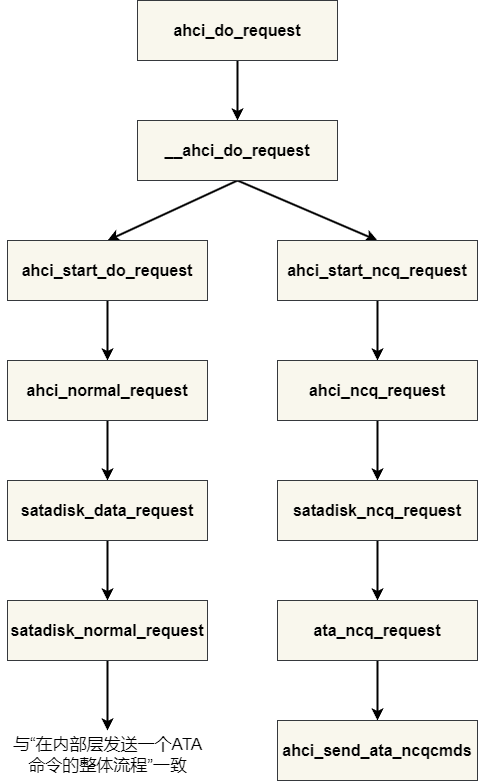

The diagram above was exported from draw.io. Its source (the exported page's mxGraphModel, read from the mxfile embedded in the PNG):
<mxGraphModel dx="1402" dy="809" grid="1" gridSize="10" guides="1" tooltips="1" connect="1" arrows="1" fold="1" page="1" pageScale="1" pageWidth="850" pageHeight="1100" background="#ffffff" math="0" shadow="1">
  <root>
    <mxCell id="0" />
    <mxCell id="1" parent="0" />
    <mxCell id="16" style="edgeStyle=none;html=1;exitX=0.5;exitY=1;exitDx=0;exitDy=0;entryX=0.5;entryY=0;entryDx=0;entryDy=0;fontSize=17;fontColor=#000000;strokeColor=#000000;strokeWidth=2;" edge="1" parent="1" source="2" target="3">
      <mxGeometry relative="1" as="geometry" />
    </mxCell>
    <mxCell id="2" value="&lt;b style=&quot;color: rgb(0, 0, 0); font-size: 16px;&quot;&gt;ahci_do_request&lt;/b&gt;&lt;font color=&quot;#000000&quot;&gt;&lt;span style=&quot;font-size: 16px;&quot;&gt;&lt;b&gt;&lt;br&gt;&lt;/b&gt;&lt;/span&gt;&lt;/font&gt;" style="rounded=0;whiteSpace=wrap;html=1;fillColor=#f9f7ed;strokeColor=#36393d;" vertex="1" parent="1">
      <mxGeometry x="110" y="250" width="200" height="60" as="geometry" />
    </mxCell>
    <mxCell id="17" style="edgeStyle=none;html=1;exitX=0.5;exitY=1;exitDx=0;exitDy=0;entryX=0.5;entryY=0;entryDx=0;entryDy=0;strokeColor=#000000;strokeWidth=2;fontSize=17;fontColor=#000000;" edge="1" parent="1" source="3" target="4">
      <mxGeometry relative="1" as="geometry" />
    </mxCell>
    <mxCell id="18" style="edgeStyle=none;html=1;exitX=0.5;exitY=1;exitDx=0;exitDy=0;entryX=0.5;entryY=0;entryDx=0;entryDy=0;strokeColor=#000000;strokeWidth=2;fontSize=17;fontColor=#000000;" edge="1" parent="1" source="3" target="10">
      <mxGeometry relative="1" as="geometry" />
    </mxCell>
    <mxCell id="3" value="&lt;b style=&quot;color: rgb(0, 0, 0); font-size: 16px;&quot;&gt;__ahci_do_request&lt;/b&gt;&lt;font color=&quot;#000000&quot;&gt;&lt;span style=&quot;font-size: 16px;&quot;&gt;&lt;b&gt;&lt;br&gt;&lt;/b&gt;&lt;/span&gt;&lt;/font&gt;" style="rounded=0;whiteSpace=wrap;html=1;fillColor=#f9f7ed;strokeColor=#36393d;" vertex="1" parent="1">
      <mxGeometry x="110" y="370" width="200" height="60" as="geometry" />
    </mxCell>
    <mxCell id="20" style="edgeStyle=none;html=1;exitX=0.5;exitY=1;exitDx=0;exitDy=0;strokeColor=#000000;strokeWidth=2;fontSize=17;fontColor=#000000;" edge="1" parent="1" source="4" target="5">
      <mxGeometry relative="1" as="geometry" />
    </mxCell>
    <mxCell id="4" value="&lt;b style=&quot;color: rgb(0, 0, 0); font-size: 16px;&quot;&gt;ahci_start_do_request&lt;/b&gt;&lt;font color=&quot;#000000&quot;&gt;&lt;span style=&quot;font-size: 16px;&quot;&gt;&lt;b&gt;&lt;br&gt;&lt;/b&gt;&lt;/span&gt;&lt;/font&gt;" style="rounded=0;whiteSpace=wrap;html=1;fillColor=#f9f7ed;strokeColor=#36393d;" vertex="1" parent="1">
      <mxGeometry x="-20" y="490" width="200" height="60" as="geometry" />
    </mxCell>
    <mxCell id="21" style="edgeStyle=none;html=1;exitX=0.5;exitY=1;exitDx=0;exitDy=0;entryX=0.5;entryY=0;entryDx=0;entryDy=0;strokeColor=#000000;strokeWidth=2;fontSize=17;fontColor=#000000;" edge="1" parent="1" source="5" target="6">
      <mxGeometry relative="1" as="geometry" />
    </mxCell>
    <mxCell id="5" value="&lt;font color=&quot;#000000&quot;&gt;&lt;span style=&quot;font-size: 16px;&quot;&gt;&lt;b&gt;ahci_normal_request&lt;/b&gt;&lt;/span&gt;&lt;br&gt;&lt;/font&gt;" style="rounded=0;whiteSpace=wrap;html=1;fillColor=#f9f7ed;strokeColor=#36393d;" vertex="1" parent="1">
      <mxGeometry x="-20" y="610" width="200" height="60" as="geometry" />
    </mxCell>
    <mxCell id="22" style="edgeStyle=none;html=1;exitX=0.5;exitY=1;exitDx=0;exitDy=0;entryX=0.5;entryY=0;entryDx=0;entryDy=0;strokeColor=#000000;strokeWidth=2;fontSize=17;fontColor=#000000;" edge="1" parent="1" source="6" target="7">
      <mxGeometry relative="1" as="geometry" />
    </mxCell>
    <mxCell id="6" value="&lt;font color=&quot;#000000&quot;&gt;&lt;span style=&quot;font-size: 16px;&quot;&gt;&lt;b&gt;satadisk_data_request&lt;/b&gt;&lt;/span&gt;&lt;br&gt;&lt;/font&gt;" style="rounded=0;whiteSpace=wrap;html=1;fillColor=#f9f7ed;strokeColor=#36393d;" vertex="1" parent="1">
      <mxGeometry x="-20" y="730" width="200" height="60" as="geometry" />
    </mxCell>
    <mxCell id="23" style="edgeStyle=none;html=1;exitX=0.5;exitY=1;exitDx=0;exitDy=0;strokeColor=#000000;strokeWidth=2;fontSize=17;fontColor=#000000;" edge="1" parent="1" source="7" target="15">
      <mxGeometry relative="1" as="geometry" />
    </mxCell>
    <mxCell id="7" value="&lt;font color=&quot;#000000&quot;&gt;&lt;span style=&quot;font-size: 16px;&quot;&gt;&lt;b&gt;satadisk_normal_request&lt;/b&gt;&lt;/span&gt;&lt;br&gt;&lt;/font&gt;" style="rounded=0;whiteSpace=wrap;html=1;fillColor=#f9f7ed;strokeColor=#36393d;" vertex="1" parent="1">
      <mxGeometry x="-20" y="850" width="200" height="60" as="geometry" />
    </mxCell>
    <mxCell id="19" style="edgeStyle=none;html=1;exitX=0.5;exitY=1;exitDx=0;exitDy=0;entryX=0.5;entryY=0;entryDx=0;entryDy=0;strokeColor=#000000;strokeWidth=2;fontSize=17;fontColor=#000000;" edge="1" parent="1" source="10" target="11">
      <mxGeometry relative="1" as="geometry" />
    </mxCell>
    <mxCell id="10" value="&lt;b style=&quot;color: rgb(0, 0, 0); font-size: 16px;&quot;&gt;ahci_start_ncq_request&lt;/b&gt;&lt;font color=&quot;#000000&quot;&gt;&lt;span style=&quot;font-size: 16px;&quot;&gt;&lt;b&gt;&lt;br&gt;&lt;/b&gt;&lt;/span&gt;&lt;/font&gt;" style="rounded=0;whiteSpace=wrap;html=1;fillColor=#f9f7ed;strokeColor=#36393d;" vertex="1" parent="1">
      <mxGeometry x="250" y="490" width="200" height="60" as="geometry" />
    </mxCell>
    <mxCell id="26" style="edgeStyle=none;html=1;exitX=0.5;exitY=1;exitDx=0;exitDy=0;strokeColor=#000000;strokeWidth=2;fontSize=17;fontColor=#000000;" edge="1" parent="1" source="11" target="12">
      <mxGeometry relative="1" as="geometry" />
    </mxCell>
    <mxCell id="11" value="&lt;b style=&quot;color: rgb(0, 0, 0); font-size: 16px;&quot;&gt;ahci_ncq_request&lt;/b&gt;&lt;font color=&quot;#000000&quot;&gt;&lt;span style=&quot;font-size: 16px;&quot;&gt;&lt;b&gt;&lt;br&gt;&lt;/b&gt;&lt;/span&gt;&lt;/font&gt;" style="rounded=0;whiteSpace=wrap;html=1;fillColor=#f9f7ed;strokeColor=#36393d;" vertex="1" parent="1">
      <mxGeometry x="250" y="610" width="200" height="60" as="geometry" />
    </mxCell>
    <mxCell id="25" style="edgeStyle=none;html=1;exitX=0.5;exitY=1;exitDx=0;exitDy=0;entryX=0.5;entryY=0;entryDx=0;entryDy=0;strokeColor=#000000;strokeWidth=2;fontSize=17;fontColor=#000000;" edge="1" parent="1" source="12" target="13">
      <mxGeometry relative="1" as="geometry" />
    </mxCell>
    <mxCell id="12" value="&lt;font color=&quot;#000000&quot;&gt;&lt;span style=&quot;font-size: 16px;&quot;&gt;&lt;b&gt;satadisk_ncq_request&lt;/b&gt;&lt;/span&gt;&lt;br&gt;&lt;/font&gt;" style="rounded=0;whiteSpace=wrap;html=1;fillColor=#f9f7ed;strokeColor=#36393d;" vertex="1" parent="1">
      <mxGeometry x="250" y="730" width="200" height="60" as="geometry" />
    </mxCell>
    <mxCell id="24" style="edgeStyle=none;html=1;exitX=0.5;exitY=1;exitDx=0;exitDy=0;strokeColor=#000000;strokeWidth=2;fontSize=17;fontColor=#000000;" edge="1" parent="1" source="13" target="14">
      <mxGeometry relative="1" as="geometry" />
    </mxCell>
    <mxCell id="13" value="&lt;font color=&quot;#000000&quot;&gt;&lt;span style=&quot;font-size: 16px;&quot;&gt;&lt;b&gt;ata_ncq_request&lt;/b&gt;&lt;/span&gt;&lt;br&gt;&lt;/font&gt;" style="rounded=0;whiteSpace=wrap;html=1;fillColor=#f9f7ed;strokeColor=#36393d;" vertex="1" parent="1">
      <mxGeometry x="250" y="850" width="200" height="60" as="geometry" />
    </mxCell>
    <mxCell id="14" value="&lt;font color=&quot;#000000&quot;&gt;&lt;span style=&quot;font-size: 16px;&quot;&gt;&lt;b&gt;ahci_send_ata_ncqcmds&lt;/b&gt;&lt;/span&gt;&lt;br&gt;&lt;/font&gt;" style="rounded=0;whiteSpace=wrap;html=1;fillColor=#f9f7ed;strokeColor=#36393d;" vertex="1" parent="1">
      <mxGeometry x="250" y="970" width="200" height="60" as="geometry" />
    </mxCell>
    <mxCell id="15" value="&lt;font color=&quot;#000000&quot;&gt;&lt;span style=&quot;font-size: 17px;&quot;&gt;与“在内部层发送一个ATA &lt;br&gt;命令的整体流程&lt;/span&gt;&lt;span style=&quot;font-size: 17px;&quot;&gt;”一致&lt;/span&gt;&lt;/font&gt;" style="text;html=1;align=center;verticalAlign=middle;resizable=0;points=[];autosize=1;strokeColor=none;fillColor=none;strokeWidth=4;" vertex="1" parent="1">
      <mxGeometry x="-25" y="980" width="210" height="50" as="geometry" />
    </mxCell>
  </root>
</mxGraphModel>